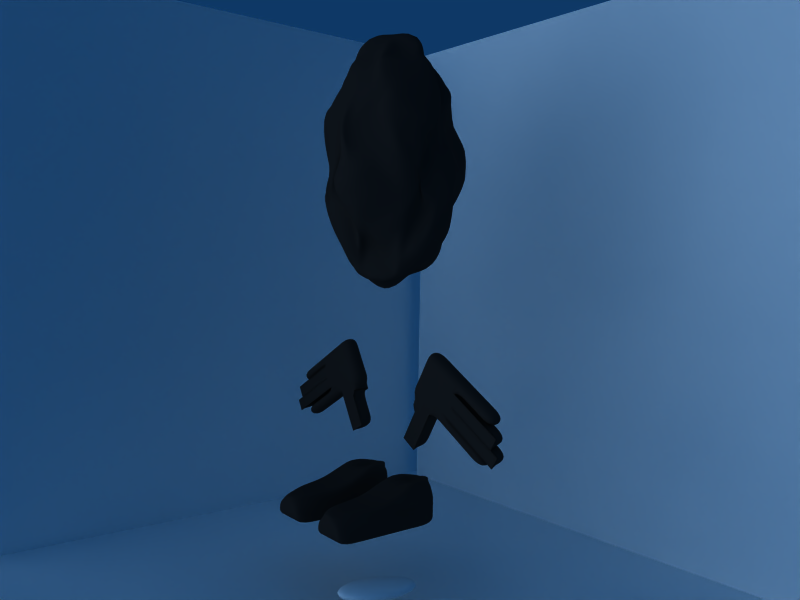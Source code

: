 # Source: mydude_anim.blend  (saved by Blender 2.41.0; exported with 4.5.12 LTS)
import bpy
from mathutils import Matrix  # noqa: F401  (used for matrix-valued properties, if any)

bpy.ops.wm.read_factory_settings(use_empty=True)
scene = bpy.context.scene
scene.name = 'Scene'

# ---- collections
col_collection_1 = bpy.data.collections.new('Collection 1'); scene.collection.children.link(col_collection_1)

# ---- materials (node trees are filled in below, after node groups)
mat_material_007 = bpy.data.materials.new('Material.007')
mat_material_007.alpha_threshold = 0.0
mat_material_007.preview_render_type = 'FLAT'
mat_material_007.diffuse_color = (1.0, 1.0, 1.0, 1.0)
mat_material_007.roughness = 0.5
mat_material_007.line_color = (0.0, 0.0, 0.0, 1.0)
mat_material_002 = bpy.data.materials.new('Material.002')
mat_material_002.alpha_threshold = 0.0
mat_material_002.preview_render_type = 'FLAT'
mat_material_002.diffuse_color = (0.0, 0.0, 0.0, 1.0)
mat_material_002.roughness = 0.5
mat_material_002.specular_intensity = 0.1451
mat_material_002.line_color = (0.0, 0.0, 0.0, 1.0)
mat_material_003 = bpy.data.materials.new('Material.003')
mat_material_003.alpha_threshold = 0.0
mat_material_003.preview_render_type = 'FLAT'
mat_material_003.diffuse_color = (0.0, 0.0, 0.0, 1.0)
mat_material_003.roughness = 0.5
mat_material_003.line_color = (0.0, 0.0, 0.0, 1.0)
mat_material_004 = bpy.data.materials.new('Material.004')
mat_material_004.alpha_threshold = 0.0
mat_material_004.preview_render_type = 'FLAT'
mat_material_004.diffuse_color = (1.0, 1.0, 1.0, 1.0)
mat_material_004.roughness = 0.5
mat_material_004.line_color = (0.0, 0.0, 0.0, 1.0)
mat_material_005 = bpy.data.materials.new('Material.005')
mat_material_005.alpha_threshold = 0.0
mat_material_005.preview_render_type = 'FLAT'
mat_material_005.diffuse_color = (0.4409, 0.0, 1.0, 1.0)
mat_material_005.roughness = 0.5
mat_material_005.line_color = (0.0, 0.0, 0.0, 1.0)
mat_material_006 = bpy.data.materials.new('Material.006')
mat_material_006.alpha_threshold = 0.0
mat_material_006.preview_render_type = 'FLAT'
mat_material_006.diffuse_color = (0.28, 0.28, 0.28, 1.0)
mat_material_006.roughness = 0.5
mat_material_006.line_color = (0.0, 0.0, 0.0, 1.0)
mat_material = bpy.data.materials.new('Material')
mat_material.alpha_threshold = 0.0
mat_material.preview_render_type = 'FLAT'
mat_material.diffuse_color = (0.14, 0.14, 0.14, 1.0)
mat_material.roughness = 0.5
mat_material.line_color = (0.0, 0.0, 0.0, 1.0)

# ---- material node trees

# ---- world
world_world = bpy.data.worlds.new('World'); scene.world = world_world
world_world.color = (0.05656, 0.2208, 0.4)
world_world.use_sun_shadow = False
world_world.sun_shadow_jitter_overblur = 0.0
world_world.cycles.sampling_method = 'MANUAL'
world_world.cycles.sample_map_resolution = 256

# ---- cameras
cam_camera = bpy.data.cameras.new('Camera')
cam_camera.passepartout_alpha = 0.2
cam_camera.clip_end = 100.0
cam_camera.lens = 35.0
cam_camera.ortho_scale = 7.314
cam_camera.show_passepartout = False
cam_camera.show_safe_areas = True
cam_camera.dof.focus_distance = 0.0
cam_camera.dof.aperture_fstop = 128.0

# ---- lights
light_lamp = bpy.data.lights.new('Lamp', 'SPOT')
light_lamp.transmission_factor = 0.0
light_lamp.energy = 100.0
light_lamp.shadow_buffer_clip_start = 0.5
light_lamp.shadow_soft_size = 1.0
light_lamp.shadow_maximum_resolution = 0.006
light_lamp.use_absolute_resolution = True
light_lamp.cycles.use_multiple_importance_sampling = False
light_spot = bpy.data.lights.new('Spot', 'SUN')
light_spot.transmission_factor = 0.0
light_spot.cutoff_distance = 30.0
light_spot.angle = 1.571
light_spot.energy = 1.0
light_spot.shadow_buffer_clip_start = 1.001
light_spot.shadow_soft_size = 1.0
light_spot.shadow_cascade_max_distance = 1000.0
light_spot.cycles.use_multiple_importance_sampling = False

# ---- meshes
me_plane = bpy.data.meshes.new('Plane')
me_plane.from_pydata([(3.731, 11.87, -5.924), (3.731, -2.481, -5.924), (-10.62, -2.481, -5.924), (-10.62, 11.87, -5.924), (3.856, -2.351, -7.467), (3.856, -2.351, 7.561), (-11.17, -2.351, 7.561), (-11.17, -2.351, -7.467), (-10.99, 11.98, -7.998), (-10.99, -3.953, -7.998), (-10.99, -3.953, 7.932), (-10.99, 11.98, 7.932)], [], [(0, 3, 2, 1), (6, 5, 4, 7), (10, 9, 8, 11)])
me_plane.materials.append(mat_material_007)
me_plane.use_remesh_preserve_volume = False
me_plane.use_remesh_preserve_attributes = False
me_plane.use_mirror_vertex_groups = False
me_plane.update()
me_cube = bpy.data.meshes.new('Cube')
me_cube.from_pydata([(-0.06605, 7.473, 1.47), (-0.06605, 7.472, 1.429), (-0.2858, 7.368, 1.431), (-0.2858, 7.368, 1.472), (-0.2858, 7.727, 1.486), (-0.5056, 7.473, 1.47), (-0.5056, 7.472, 1.429), (-0.5966, 7.726, 1.424), (-0.5966, 7.726, 1.465), (-0.5056, 7.98, 1.46), (-0.5056, 7.979, 1.418), (-0.2858, 8.084, 1.416), (-0.2858, 8.084, 1.458), (-0.06605, 7.98, 1.46), (-0.06605, 7.979, 1.418), (-0.2858, 7.725, 1.403), (0.02498, 7.726, 1.424), (0.02498, 7.726, 1.465), (0.04408, 7.312, 1.412), (0.04408, 7.295, 1.242), (-0.3247, 7.023, 1.27), (-0.3247, 7.041, 1.44), (-0.3247, 7.977, 1.43), (-0.6935, 7.312, 1.412), (-0.6935, 7.295, 1.242), (-0.8462, 7.951, 1.175), (-0.8462, 7.969, 1.345), (-0.6935, 8.625, 1.278), (-0.6935, 8.607, 1.108), (-0.3247, 8.879, 1.08), (-0.3247, 8.897, 1.25), (0.04408, 8.625, 1.278), (0.04408, 8.607, 1.108), (-0.3247, 7.943, 1.09), (0.1968, 7.951, 1.175), (0.1968, 7.969, 1.345), (0.6798, 7.873, 1.321), (0.6798, 7.873, 1.15), (1.18, 8.022, 1.065), (0.6379, 8.549, 1.15), (0.6379, 8.549, 1.321), (0.9134, 8.916, 1.321), (0.9134, 8.916, 1.15), (1.345, 8.759, 1.15), (1.345, 8.759, 1.321), (1.679, 8.171, 1.321), (1.679, 8.171, 1.15), (1.721, 7.495, 1.15), (1.721, 7.495, 1.321), (1.18, 8.022, 1.406), (1.446, 7.128, 1.321), (1.446, 7.128, 1.15), (1.014, 7.284, 1.15), (1.015, 7.284, 1.321), (0.9168, 7.679, 1.415), (0.9158, 7.682, 1.374), (1.213, 7.773, 1.354), (0.931, 7.95, 1.395), (0.932, 7.947, 1.436), (1.113, 8.11, 1.444), (1.112, 8.113, 1.403), (1.352, 8.076, 1.395), (1.353, 8.073, 1.436), (1.513, 7.857, 1.415), (1.512, 7.86, 1.374), (1.496, 7.592, 1.354), (1.497, 7.589, 1.395), (1.215, 7.766, 1.436), (1.317, 7.426, 1.387), (1.316, 7.429, 1.345), (1.075, 7.467, 1.354), (1.076, 7.463, 1.395)], [], [(15, 16, 1), (17, 0, 1, 16), (0, 17, 4), (3, 0, 4), (0, 3, 2, 1), (15, 1, 2), (15, 2, 6), (6, 2, 3, 5), (5, 3, 4), (8, 5, 4), (7, 6, 5, 8), (15, 6, 7), (15, 7, 10), (10, 7, 8, 9), (9, 8, 4), (12, 9, 4), (11, 10, 9, 12), (15, 10, 11), (15, 11, 14), (14, 11, 12, 13), (13, 12, 4), (17, 13, 4), (16, 14, 13, 17), (15, 14, 16), (33, 34, 19), (19, 34, 35, 18), (18, 35, 22), (21, 18, 22), (20, 19, 18, 21), (33, 19, 20), (33, 20, 24), (24, 20, 21, 23), (23, 21, 22), (26, 23, 22), (25, 24, 23, 26), (33, 24, 25), (33, 25, 28), (28, 25, 26, 27), (27, 26, 22), (30, 27, 22), (29, 28, 27, 30), (33, 28, 29), (33, 29, 32), (32, 29, 30, 31), (31, 30, 22), (35, 31, 22), (34, 32, 31, 35), (33, 32, 34), (38, 39, 37), (37, 39, 40, 36), (36, 40, 49), (40, 41, 49), (39, 42, 41, 40), (38, 42, 39), (38, 43, 42), (42, 43, 44, 41), (41, 44, 49), (44, 45, 49), (43, 46, 45, 44), (38, 46, 43), (38, 47, 46), (46, 47, 48, 45), (45, 48, 49), (48, 50, 49), (47, 51, 50, 48), (38, 51, 47), (38, 52, 51), (51, 52, 53, 50), (50, 53, 49), (53, 36, 49), (52, 37, 36, 53), (38, 37, 52), (56, 57, 55), (55, 57, 58, 54), (54, 58, 67), (58, 59, 67), (57, 60, 59, 58), (56, 60, 57), (56, 61, 60), (60, 61, 62, 59), (59, 62, 67), (62, 63, 67), (61, 64, 63, 62), (56, 64, 61), (56, 65, 64), (64, 65, 66, 63), (63, 66, 67), (66, 68, 67), (65, 69, 68, 66), (56, 69, 65), (56, 70, 69), (69, 70, 71, 68), (68, 71, 67), (71, 54, 67), (70, 55, 54, 71), (56, 55, 70)])
me_cube.polygons.foreach_set('use_smooth', [True] * 96)
me_cube.polygons.foreach_set('material_index', [1, 1, 1, 1, 1, 1, 1, 1, 1, 1, 1, 1, 1, 1, 1, 1, 1, 1, 1, 1, 1, 1, 1, 1, 2, 2, 2, 2, 2, 2, 2, 2, 2, 2, 2, 2, 2, 2, 2, 2, 2, 2, 2, 2, 2, 2, 2, 2, 2, 2, 2, 2, 2, 2, 2, 2, 2, 2, 2, 2, 2, 2, 2, 2, 2, 2, 2, 2, 2, 2, 2, 2, 1, 1, 1, 1, 1, 1, 1, 1, 1, 1, 1, 1, 1, 1, 1, 1, 1, 1, 1, 1, 1, 1, 1, 1])
me_cube.materials.append(mat_material_002)
me_cube.materials.append(mat_material_003)
me_cube.materials.append(mat_material_004)
me_cube.materials.append(mat_material_005)
me_cube.materials.append(mat_material_006)
me_cube.use_remesh_preserve_volume = False
me_cube.use_remesh_preserve_attributes = False
me_cube.use_mirror_vertex_groups = False
me_cube.update()
me_cube_002 = bpy.data.meshes.new('Cube.002')
me_cube_002.from_pydata([(-0.1948, 0.5, -0.2985), (0.06754, -0.5, -0.2985), (-0.9325, -0.5, -0.2985), (-0.1841, 0.09737, 2.201), (0.06754, -0.5, 2.201), (-0.9325, -0.5, 2.201), (-0.4345, 0.09737, 2.201), (-0.4325, -0.5, -0.5041), (0.06754, -3.116e-10, -0.2985), (-0.4325, 0.5, -0.5041), (-0.9325, 1.04e-07, -0.2985), (-0.4325, -0.5, 2.201), (0.06754, -0.5, 0.9515), (0.06754, 0.1592, 0.9515), (-0.9325, -0.5, 0.9515), (-0.9325, 0.1592, 0.9515), (-0.4325, 5.991e-08, -0.5041), (-0.4325, -2.685e-07, 2.201), (0.06754, -2.313e-07, 0.9515), (-0.4325, -0.5, 0.9515), (-0.9325, 1.459e-08, 0.9515), (-0.4325, 0.1592, 0.9515), (-0.1825, -0.5, -0.2985), (-0.6825, -0.5, -0.2985), (0.06754, 0.25, -0.2985), (0.06754, -0.25, -0.2985), (-0.6825, 0.5, -0.2985), (-0.9325, -0.25, -0.2985), (-0.9325, 0.25, -0.2985), (0.06754, -0.25, 2.201), (-0.1825, -0.5, 2.201), (-0.6825, -0.5, 2.201), (-0.9325, -0.25, 2.201), (0.06754, -0.5, 0.3265), (0.06754, -0.5, 1.576), (0.06754, 0.5, 0.3265), (-0.06047, 0.1349, 1.576), (-0.9325, -0.5, 0.3265), (-0.9325, -0.5, 1.576), (-0.9325, 0.5, 0.3265), (-0.8237, 0.1349, 1.576), (-0.4325, 0.25, -0.5041), (-0.6825, 7.419e-08, -0.2985), (-0.4325, -0.25, -0.5041), (-0.1825, 2.204e-08, -0.2985), (-0.6825, -1.717e-07, 2.201), (-0.1825, -3.654e-07, 2.201), (-0.4325, -0.25, 2.201), (0.06754, -3.468e-07, 1.576), (0.06754, -1.158e-07, 0.3265), (0.06754, -0.25, 0.9515), (-0.4325, -0.5, 1.576), (-0.1825, -0.5, 0.9515), (-0.4325, -0.5, 0.3265), (-0.6825, -0.5, 0.9515), (-0.9325, -3.011e-08, 1.576), (-0.9325, -0.25, 0.9515), (-0.9325, 5.929e-08, 0.3265), (-0.4325, 0.1349, 1.576), (-0.6825, 0.1592, 0.9515), (-0.4325, 0.5, 0.3265), (-0.1825, 0.1592, 0.9515), (-0.6825, 0.25, -0.2985), (-0.6825, -0.25, -0.2985), (-0.1825, 0.25, -0.2985), (-0.1825, -0.25, -0.2985), (-0.6825, -0.25, 2.201), (-0.1825, -0.25, 2.201), (0.06754, 0.25, 0.3265), (0.06754, -0.25, 1.576), (0.06754, -0.25, 0.3265), (-0.1825, -0.5, 1.576), (-0.1825, -0.5, 0.3265), (-0.6825, -0.5, 1.576), (-0.6825, -0.5, 0.3265), (-0.9325, -0.25, 1.576), (-0.9325, -0.25, 0.3265), (-0.9325, 0.25, 0.3265), (-0.6825, 0.1349, 1.576), (-0.6825, 0.5, 0.3265), (-0.1825, 0.1349, 1.576), (-0.1825, 0.5, 0.3265), (-0.9325, -0.125, -0.2985), (-0.9325, 8.164e-08, 0.014), (-0.9325, -0.25, 0.014), (-0.7957, -0.125, 0.3265), (-0.9325, -0.125, 0.014), (-0.5575, 0.5, -0.4013), (-0.4325, 0.3664, -0.08878), (-0.6825, 0.5, 0.014), (-0.5575, 0.5, 0.3265), (-0.3075, 0.5, 0.3265), (-0.1886, 0.5, 0.014), (-0.3136, 0.5, -0.4013), (-0.5575, 0.2629, -0.03739), (-0.3105, 0.2764, -0.03739), (2.3, 1.865, 0.202), (1.88, 3.431, 0.202), (2.873, 2.858, 0.202), (1.307, 2.438, 0.202), (1.803, 2.152, 0.202), (1.593, 2.935, 0.202), (2.377, 3.145, 0.202), (2.586, 2.362, 0.202), (2.09, 2.648, 0.202), (1.451, 2.18, 0.202), (1.977, 2.051, 0.202), (1.45, 2.687, 0.202), (1.737, 3.183, 0.202), (2.203, 3.245, 0.202), (2.551, 3.044, 0.202), (2.443, 2.113, 0.202), (2.73, 2.61, 0.202), (2.233, 2.897, 0.202), (2.264, 2.548, 0.202), (1.947, 2.4, 0.202), (1.916, 2.749, 0.202), (2.407, 2.796, 0.202), (2.121, 2.3, 0.202), (2.059, 2.997, 0.202), (1.773, 2.501, 0.202), (3.033, 2.435, 0.202), (3.176, 2.683, 0.202), (3.537, 2.475, 0.202), (3.394, 2.226, 0.202), (3.736, 2.029, 0.202), (3.879, 2.277, 0.202), (3.026, 2.108, 0.202), (3.169, 2.356, 0.202), (3.436, 1.871, 0.202), (3.58, 2.119, 0.202), (3.951, 1.905, 0.202), (3.808, 1.657, 0.202), (3.173, 2.023, 0.202), (3.029, 1.775, 0.202), (3.612, 1.769, 0.202), (3.469, 1.521, 0.202), (3.85, 1.301, 0.202), (3.993, 1.549, 0.202), (2.873, 1.865, 0.202), (2.73, 1.617, 0.202), (3.12, 1.391, 0.202), (3.264, 1.64, 0.202), (3.645, 1.42, 0.202), (3.501, 1.171, 0.202), (1.674, 1.927, 0.202), (1.5, 2.028, 0.202), (1.848, 1.827, 0.202), (1.482, 1.595, 0.202), (1.308, 1.695, 0.202), (1.656, 1.494, 0.202), (1.307, 1.292, 0.202), (1.133, 1.393, 0.202), (1.481, 1.192, 0.202), (1.481, 1.192, -0.1993), (1.133, 1.393, -0.1993), (1.307, 1.292, -0.1993), (1.656, 1.494, -0.1993), (1.308, 1.695, -0.1993), (1.482, 1.595, -0.1993), (1.848, 1.827, -0.1993), (1.5, 2.028, -0.1993), (1.674, 1.927, -0.1993), (3.501, 1.171, -0.1993), (3.645, 1.42, -0.1993), (3.264, 1.64, -0.1993), (3.12, 1.391, -0.1993), (2.73, 1.617, -0.1993), (2.873, 1.865, -0.1993), (3.993, 1.549, -0.1993), (3.85, 1.301, -0.1993), (3.469, 1.521, -0.1993), (3.612, 1.769, -0.1993), (3.029, 1.775, -0.1993), (3.173, 2.023, -0.1993), (3.808, 1.657, -0.1993), (3.951, 1.905, -0.1993), (3.58, 2.119, -0.1993), (3.436, 1.871, -0.1993), (3.169, 2.356, -0.1993), (3.026, 2.108, -0.1993), (3.879, 2.277, -0.1993), (3.736, 2.029, -0.1993), (3.394, 2.226, -0.1993), (3.537, 2.475, -0.1993), (3.176, 2.683, -0.1993), (3.033, 2.435, -0.1993), (1.773, 2.501, -0.1993), (2.059, 2.997, -0.1993), (2.121, 2.3, -0.1993), (2.407, 2.796, -0.1993), (1.916, 2.749, -0.1993), (1.947, 2.4, -0.1993), (2.264, 2.548, -0.1993), (2.233, 2.897, -0.1993), (2.73, 2.61, -0.1993), (2.443, 2.113, -0.1993), (2.551, 3.044, -0.1993), (2.203, 3.245, -0.1993), (1.737, 3.183, -0.1993), (1.45, 2.687, -0.1993), (1.977, 2.051, -0.1993), (1.451, 2.18, -0.1993), (2.09, 2.648, -0.1993), (2.586, 2.362, -0.1993), (2.377, 3.145, -0.1993), (1.593, 2.935, -0.1993), (1.803, 2.152, -0.1993), (1.307, 2.438, -0.1993), (2.873, 2.858, -0.1993), (1.88, 3.431, -0.1993), (2.3, 1.865, -0.1993), (0.3017, 7.44, -1.391), (1.584, 5.898, -0.6219), (-0.1881, 4.944, -0.6219), (-1.283, 7.44, -0.6219), (-0.1881, 9.936, -0.6219), (1.584, 8.983, -0.6219), (0.7914, 4.944, 0.6219), (-0.9805, 5.898, 0.6219), (-0.9805, 8.983, 0.6219), (0.7914, 9.936, 0.6219), (1.887, 7.44, 0.6219), (0.3017, 7.44, 1.391), (1.055, 6.534, -1.183), (0.01381, 5.973, -1.183), (0.7675, 5.067, -0.7311), (1.055, 8.347, -1.183), (1.809, 7.44, -0.7311), (-0.6299, 7.44, -1.183), (-0.9178, 5.973, -0.7311), (0.01381, 8.907, -1.183), (-0.9178, 8.908, -0.7311), (0.7675, 9.814, -0.7311), (1.987, 8.347, 3.976e-07), (1.987, 6.534, 2.901e-07), (1.343, 5.067, 2.031e-07), (0.3017, 4.506, 1.699e-07), (-0.7399, 5.067, 2.031e-07), (-1.384, 6.534, 2.901e-07), (-1.384, 8.347, 3.976e-07), (-0.7399, 9.814, 4.846e-07), (0.3017, 10.37, 5.178e-07), (1.343, 9.814, 4.846e-07), (1.521, 5.973, 0.7311), (-0.1641, 5.067, 0.7311), (-1.206, 7.44, 0.7311), (-0.1641, 9.814, 0.7311), (1.521, 8.908, 1.001), (1.233, 7.44, 1.183), (0.5895, 5.973, 1.183), (-0.452, 6.534, 1.183), (-0.452, 8.347, 1.183), (0.5895, 8.907, 1.183), (1.296, 6.294, -0.7386), (0.8359, 7.242, -1.231), (0.1138, 5.677, -0.6942), (0.3061, 6.93, -0.8734), (0.07132, 4.961, -0.7306), (1.29, 5.318, -0.3957), (1.01, 7.941, -1.535), (1.46, 8.796, -0.8093), (1.772, 6.348, -0.4134), (1.595, 8.136, -0.2946), (-0.1483, 7.263, -1.174), (-0.9773, 7.467, -0.9923), (-0.6404, 5.231, -0.4833), (-1.12, 7.12, -0.9387), (-0.06847, 8.088, -0.9007), (-0.1435, 9.239, -0.6946), (-0.7943, 9.781, -0.6719), (-1.299, 7.833, -0.4724), (0.4033, 9.984, -0.5123), (1.393, 9.159, -0.657), (1.676, 8.415, -0.1461), (2.015, 7.979, 0.3349), (1.819, 5.986, -0.5228), (1.808, 6.678, 0.5428), (1.483, 5.246, -0.1196), (1.019, 4.784, 0.446), (0.1009, 4.801, -0.1868), (0.4823, 4.787, 0.5401), (-0.3356, 5.196, -0.3212), (-0.8055, 5.214, 0.03431), (-1.044, 6.854, -0.1315), (-0.9894, 6.487, 0.4465), (-1.121, 7.641, -0.4318), (-1.169, 8.425, 0.2799), (-0.3082, 9.843, -0.07259), (-1.063, 9.55, 0.5732), (-0.1125, 9.913, -0.1424), (0.527, 10.22, 0.2203), (1.254, 9.261, -0.1124), (1.008, 9.657, 0.2348), (1.872, 7.052, 0.3145), (0.9099, 5.269, 0.4376), (-0.4066, 5.445, 0.8399), (0.1445, 4.876, 0.7493), (-1.428, 8.601, 0.8832), (-1.294, 7.064, 0.9281), (-0.6217, 9.189, 0.5902), (0.3802, 9.776, 0.5619), (1.505, 8.549, 1.147), (0.9084, 9.613, 0.9133), (0.9052, 7.217, 1.513), (1.8, 7.202, 0.9663), (0.01631, 6.836, 1.637), (0.3734, 5.795, 0.5643), (0.1368, 7.155, 1.329), (-0.7734, 6.429, 1.139), (0.2479, 8.094, 1.143), (-0.6849, 8.671, 1.179), (0.4966, 8.201, 1.692), (0.7591, 9.358, 0.8361), (0.9827, 5.964, -1.141), (0.5622, 6.086, -0.91), (0.643, 5.247, -1.224), (1.79, 6.953, -0.9409), (1.28, 7.567, -1.61), (1.234, 8.023, -0.6718), (-0.6397, 5.992, -1.11), (-0.01434, 6.557, -1.044), (-0.5115, 6.463, -0.8302), (-1.133, 7.73, -1.168), (-0.4719, 8.238, -0.737), (-0.6061, 8.995, -1.177), (0.5746, 9.441, -0.6261), (0.3268, 8.428, -1.359), (0.5929, 9.346, -1.242), (2.157, 6.853, -0.3161), (1.674, 7.631, -0.1894), (1.616, 7.932, 0.3003), (0.6214, 4.995, -0.33), (0.8027, 5.13, -0.2567), (0.7708, 5.05, -0.1611), (-1.162, 6.293, -0.6286), (-0.8001, 5.435, -0.3702), (-1.335, 6.25, 0.04306), (-0.6634, 9.3, -0.5617), (-1.374, 8.552, -0.2795), (-0.6658, 9.049, 0.1507), (0.8336, 9.568, -0.475), (0.5549, 9.831, -0.3779), (1.079, 10.37, -0.1859), (1.579, 6.398, 0.09117), (1.881, 5.539, 0.3533), (1.342, 5.297, 0.6297), (-0.2243, 4.952, 0.3848), (-0.09715, 4.666, 0.1388), (-0.6274, 5.167, 0.3582), (-0.9937, 6.72, 0.2895), (-1.717, 6.976, -0.4724), (-1.562, 8.034, 0.349), (-0.3697, 9.761, 0.5866), (-0.09796, 10.18, -0.1143), (-0.0828, 10.36, 0.556), (1.413, 9.56, 0.3507), (1.794, 9.288, -0.2259), (1.88, 8.478, 0.6237), (0.8497, 5.991, 1.18), (1.708, 6.559, 0.5814), (1.004, 6.749, 1.585), (0.05572, 6.046, 1.273), (0.1392, 5.264, 0.7656), (0.3927, 6.426, 1.007), (-0.8616, 7.61, 0.9029), (-0.9253, 6.778, 0.6682), (0.02693, 6.98, 1.598), (-0.07651, 9.666, 0.9142), (-0.1691, 9.317, 0.984), (-0.05531, 8.692, 1.073), (1.013, 8.35, 1.114), (1.218, 9.017, 1.091), (0.5192, 8.014, 1.416), (-1.62, 1.865, -0.1993), (-1.2, 3.431, -0.1993), (-2.193, 2.858, -0.1993), (-0.6269, 2.438, -0.1993), (-1.123, 2.152, -0.1993), (-0.9135, 2.935, -0.1993), (-1.697, 3.145, -0.1993), (-1.907, 2.362, -0.1993), (-1.41, 2.648, -0.1993), (-0.7708, 2.18, -0.1993), (-1.297, 2.051, -0.1993), (-0.7702, 2.687, -0.1993), (-1.057, 3.183, -0.1993), (-1.523, 3.245, -0.1993), (-1.871, 3.044, -0.1993), (-1.763, 2.113, -0.1993), (-2.05, 2.61, -0.1993), (-1.553, 2.897, -0.1993), (-1.584, 2.548, -0.1993), (-1.267, 2.4, -0.1993), (-1.236, 2.749, -0.1993), (-1.727, 2.796, -0.1993), (-1.441, 2.3, -0.1993), (-1.379, 2.997, -0.1993), (-1.093, 2.501, -0.1993), (-2.353, 2.435, -0.1993), (-2.496, 2.683, -0.1993), (-2.857, 2.475, -0.1993), (-2.714, 2.226, -0.1993), (-3.056, 2.029, -0.1993), (-3.199, 2.277, -0.1993), (-2.346, 2.108, -0.1993), (-2.489, 2.356, -0.1993), (-2.756, 1.871, -0.1993), (-2.9, 2.119, -0.1993), (-3.271, 1.905, -0.1993), (-3.128, 1.657, -0.1993), (-2.493, 2.023, -0.1993), (-2.349, 1.775, -0.1993), (-2.932, 1.769, -0.1993), (-2.789, 1.521, -0.1993), (-3.17, 1.301, -0.1993), (-3.313, 1.549, -0.1993), (-2.193, 1.865, -0.1993), (-2.05, 1.617, -0.1993), (-2.44, 1.391, -0.1993), (-2.584, 1.64, -0.1993), (-2.965, 1.42, -0.1993), (-2.821, 1.171, -0.1993), (-0.9937, 1.927, -0.1993), (-0.8196, 2.028, -0.1993), (-1.168, 1.827, -0.1993), (-0.8019, 1.595, -0.1993), (-0.6278, 1.695, -0.1993), (-0.976, 1.494, -0.1993), (-0.6271, 1.292, -0.1993), (-0.453, 1.393, -0.1993), (-0.8011, 1.192, -0.1993), (-0.8011, 1.192, 0.202), (-0.453, 1.393, 0.202), (-0.6271, 1.292, 0.202), (-0.976, 1.494, 0.202), (-0.6278, 1.695, 0.202), (-0.8019, 1.595, 0.202), (-1.168, 1.827, 0.202), (-0.8196, 2.028, 0.202), (-0.9937, 1.927, 0.202), (-2.821, 1.171, 0.202), (-2.965, 1.42, 0.202), (-2.584, 1.64, 0.202), (-2.44, 1.391, 0.202), (-2.05, 1.617, 0.202), (-2.193, 1.865, 0.202), (-3.313, 1.549, 0.202), (-3.17, 1.301, 0.202), (-2.789, 1.521, 0.202), (-2.932, 1.769, 0.202), (-2.349, 1.775, 0.202), (-2.493, 2.023, 0.202), (-3.128, 1.657, 0.202), (-3.271, 1.905, 0.202), (-2.9, 2.119, 0.202), (-2.756, 1.871, 0.202), (-2.489, 2.356, 0.202), (-2.346, 2.108, 0.202), (-3.199, 2.277, 0.202), (-3.056, 2.029, 0.202), (-2.714, 2.226, 0.202), (-2.857, 2.475, 0.202), (-2.496, 2.683, 0.202), (-2.353, 2.435, 0.202), (-1.093, 2.501, 0.202), (-1.379, 2.997, 0.202), (-1.441, 2.3, 0.202), (-1.727, 2.796, 0.202), (-1.236, 2.749, 0.202), (-1.267, 2.4, 0.202), (-1.584, 2.548, 0.202), (-1.553, 2.897, 0.202), (-2.05, 2.61, 0.202), (-1.763, 2.113, 0.202), (-1.871, 3.044, 0.202), (-1.523, 3.245, 0.202), (-1.057, 3.183, 0.202), (-0.7702, 2.687, 0.202), (-1.297, 2.051, 0.202), (-0.7708, 2.18, 0.202), (-1.41, 2.648, 0.202), (-1.907, 2.362, 0.202), (-1.697, 3.145, 0.202), (-0.9135, 2.935, 0.202), (-1.123, 2.152, 0.202), (-0.6269, 2.438, 0.202), (-2.193, 2.858, 0.202), (-1.2, 3.431, 0.202), (-1.62, 1.865, 0.202), (1.045, 0.2764, -0.03739), (1.292, 0.2629, -0.03739), (1.048, 0.5, -0.4013), (0.9234, 0.5, 0.014), (1.042, 0.5, 0.3265), (1.292, 0.5, 0.3265), (1.417, 0.5, 0.014), (1.167, 0.3664, -0.08878), (1.292, 0.5, -0.4013), (1.667, -0.125, 0.014), (1.53, -0.125, 0.3265), (1.667, -0.25, 0.014), (1.667, 8.196e-08, 0.014), (1.667, -0.125, -0.2985), (0.9172, 0.5, 0.3265), (0.9172, 0.1349, 1.576), (1.417, 0.5, 0.3265), (1.417, 0.1349, 1.576), (1.667, 0.25, 0.3265), (1.667, -0.25, 0.3265), (1.667, -0.25, 1.576), (1.417, -0.5, 0.3265), (1.417, -0.5, 1.576), (0.9172, -0.5, 0.3265), (0.9172, -0.5, 1.576), (0.6672, -0.25, 0.3265), (0.6672, -0.25, 1.576), (0.6672, 0.25, 0.3265), (0.9172, -0.25, 2.201), (1.417, -0.25, 2.201), (0.9172, -0.25, -0.2985), (0.9172, 0.25, -0.2985), (1.417, -0.25, -0.2985), (1.417, 0.25, -0.2985), (0.9172, 0.1592, 0.9515), (1.167, 0.5, 0.3265), (1.417, 0.1592, 0.9515), (1.167, 0.1349, 1.576), (1.667, 5.96e-08, 0.3265), (1.667, -0.25, 0.9515), (1.667, -2.98e-08, 1.576), (1.417, -0.5, 0.9515), (1.167, -0.5, 0.3265), (0.9172, -0.5, 0.9515), (1.167, -0.5, 1.576), (0.6672, -0.25, 0.9515), (0.6672, -1.155e-07, 0.3265), (0.6672, -3.465e-07, 1.576), (1.167, -0.25, 2.201), (0.9172, -3.651e-07, 2.201), (1.417, -1.714e-07, 2.201), (0.9172, 2.235e-08, -0.2985), (1.167, -0.25, -0.5041), (1.417, 7.451e-08, -0.2985), (1.167, 0.25, -0.5041), (1.559, 0.1349, 1.576), (1.667, 0.5, 0.3265), (1.667, -0.5, 1.576), (1.667, -0.5, 0.3265), (0.7952, 0.1349, 1.576), (0.6672, 0.5, 0.3265), (0.6672, -0.5, 1.576), (0.6672, -0.5, 0.3265), (1.667, -0.25, 2.201), (1.417, -0.5, 2.201), (0.9172, -0.5, 2.201), (0.6672, -0.25, 2.201), (1.667, 0.25, -0.2985), (1.667, -0.25, -0.2985), (1.417, 0.5, -0.2985), (0.6672, -0.25, -0.2985), (0.6672, 0.25, -0.2985), (1.417, -0.5, -0.2985), (0.9172, -0.5, -0.2985), (1.167, 0.1592, 0.9515), (1.667, 1.49e-08, 0.9515), (1.167, -0.5, 0.9515), (0.6672, -2.31e-07, 0.9515), (1.167, -2.682e-07, 2.201), (1.167, 5.96e-08, -0.5041), (1.667, 0.1592, 0.9515), (1.667, -0.5, 0.9515), (0.6672, 0.1592, 0.9515), (0.6672, -0.5, 0.9515), (1.167, -0.5, 2.201), (1.667, 1.043e-07, -0.2985), (1.167, 0.5, -0.5041), (0.6672, 0.0, -0.2985), (1.167, -0.5, -0.5041), (1.169, 0.09737, 2.201), (1.667, -0.5, 2.201), (0.6672, -0.5, 2.201), (0.9188, 0.09737, 2.201), (1.667, -0.5, -0.2985), (0.6672, -0.5, -0.2985), (0.9296, 0.5, -0.2985)], [], [(28, 26, 62), (10, 28, 62, 42), (42, 62, 41, 16), (2, 27, 63, 23), (63, 42, 16, 43), (23, 63, 43, 7), (16, 41, 64, 44), (64, 0, 24), (44, 64, 24, 8), (43, 16, 44, 65), (7, 43, 65, 22), (65, 44, 8, 25), (22, 65, 25, 1), (6, 45, 17), (3, 6, 17, 46), (45, 32, 66), (17, 45, 66, 47), (66, 32, 5, 31), (47, 66, 31, 11), (46, 17, 47, 67), (46, 67, 29), (67, 47, 11, 30), (29, 67, 30, 4), (36, 3, 46, 48), (13, 36, 48, 18), (35, 13, 18, 68), (0, 35, 68, 24), (68, 18, 49), (24, 68, 49, 8), (48, 46, 29, 69), (18, 48, 69, 50), (69, 29, 4, 34), (50, 69, 34, 12), (49, 18, 50, 70), (8, 49, 70, 25), (70, 50, 12, 33), (25, 70, 33, 1), (34, 4, 30, 71), (12, 34, 71, 52), (71, 30, 11, 51), (52, 71, 51, 19), (33, 12, 52, 72), (1, 33, 72, 22), (72, 52, 19, 53), (22, 72, 53, 7), (51, 11, 31, 73), (19, 51, 73, 54), (73, 31, 5, 38), (54, 73, 38, 14), (53, 19, 54, 74), (7, 53, 74, 23), (74, 54, 14, 37), (23, 74, 37, 2), (38, 5, 32, 75), (14, 38, 75, 56), (75, 32, 45, 55), (56, 75, 55, 20), (37, 14, 56, 76), (55, 45, 6, 40), (20, 55, 40, 15), (57, 20, 77), (77, 20, 15, 39), (28, 77, 39, 26), (40, 6, 78), (15, 40, 78, 59), (78, 6, 58), (59, 78, 58, 21), (39, 15, 59, 79), (58, 6, 3, 80), (21, 58, 80, 61), (80, 3, 36), (61, 80, 36, 13), (81, 61, 13, 35), (82, 42, 63), (27, 82, 63), (82, 10, 42), (84, 2, 37), (76, 84, 37), (84, 27, 2), (85, 56, 20), (57, 85, 20), (85, 76, 56), (84, 76, 85, 86), (27, 84, 86, 82), (86, 85, 57, 83), (82, 86, 83, 10), (83, 77, 28), (10, 83, 28), (83, 57, 77), (87, 41, 62), (26, 87, 62), (87, 9, 41), (93, 64, 41), (9, 93, 41), (93, 0, 64), (79, 89, 39), (89, 26, 39), (90, 59, 21), (60, 90, 21), (90, 79, 59), (89, 79, 90, 94), (26, 89, 94, 87), (94, 90, 60, 88), (87, 94, 88, 9), (91, 21, 61), (81, 91, 61), (91, 60, 21), (88, 60, 91, 95), (9, 88, 95, 93), (95, 91, 81, 92), (92, 0, 93, 95), (0, 92, 35), (92, 81, 35), (112, 98, 110, 117), (103, 112, 117, 114), (117, 110, 102, 113), (114, 117, 113, 104), (111, 103, 114, 118), (96, 111, 118, 106), (118, 114, 104, 115), (106, 118, 115, 100), (113, 102, 109, 119), (104, 113, 119, 116), (119, 109, 97, 108), (116, 119, 108, 101), (115, 104, 116, 120), (100, 115, 120, 105), (120, 116, 101, 107), (105, 120, 107, 99), (98, 112, 121, 122), (122, 121, 124, 123), (123, 124, 125, 126), (103, 127, 128, 112), (127, 129, 130, 128), (129, 132, 131, 130), (111, 134, 133, 103), (134, 136, 135, 133), (136, 137, 138, 135), (111, 96, 140, 139), (139, 140, 141, 142), (142, 141, 144, 143), (105, 146, 145, 100), (100, 145, 147, 106), (146, 149, 148, 145), (145, 148, 150, 147), (149, 152, 151, 148), (148, 151, 153, 150), (151, 153, 154, 156), (153, 150, 157, 154), (149, 152, 155, 158), (152, 151, 156, 155), (150, 147, 160, 157), (146, 149, 158, 161), (147, 106, 201, 160), (105, 146, 161, 202), (143, 144, 163, 164), (144, 141, 166, 163), (142, 143, 164, 165), (139, 142, 165, 168), (141, 140, 167, 166), (140, 96, 211, 167), (111, 139, 168, 196), (136, 137, 170, 171), (137, 138, 169, 170), (138, 135, 172, 169), (134, 136, 171, 173), (135, 133, 174, 172), (111, 134, 173, 196), (133, 103, 204, 174), (129, 132, 175, 178), (132, 131, 176, 175), (131, 130, 177, 176), (127, 129, 178, 180), (130, 128, 179, 177), (103, 127, 180, 204), (128, 112, 195, 179), (123, 126, 181, 184), (126, 125, 182, 181), (125, 124, 183, 182), (124, 121, 186, 183), (122, 123, 184, 185), (98, 122, 185, 209), (121, 112, 195, 186), (110, 98, 209, 197), (102, 110, 197, 205), (97, 109, 198, 210), (109, 102, 205, 198), (108, 97, 210, 199), (101, 108, 199, 206), (107, 101, 206, 200), (99, 107, 200, 208), (96, 106, 201, 211), (105, 99, 208, 202), (197, 209, 195, 190), (190, 195, 204, 193), (205, 197, 190, 194), (194, 190, 193, 203), (193, 204, 196, 189), (189, 196, 211, 201), (203, 193, 189, 192), (192, 189, 201, 207), (198, 205, 194, 188), (188, 194, 203, 191), (210, 198, 188, 199), (199, 188, 191, 206), (191, 203, 192, 187), (187, 192, 207, 202), (206, 191, 187, 200), (200, 187, 202, 208), (186, 195, 209, 185), (183, 186, 185, 184), (182, 183, 184, 181), (179, 195, 204, 180), (177, 179, 180, 178), (176, 177, 178, 175), (174, 204, 196, 173), (172, 174, 173, 171), (169, 172, 171, 170), (167, 211, 196, 168), (166, 167, 168, 165), (163, 166, 165, 164), (162, 207, 202, 161), (160, 201, 207, 162), (159, 162, 161, 158), (157, 160, 162, 159), (156, 159, 158, 155), (154, 157, 159, 156), (259, 226, 314), (314, 254, 259), (213, 259, 254), (254, 314, 224), (315, 224, 314), (314, 316, 315), (225, 315, 316), (316, 314, 226), (258, 214, 256), (256, 316, 258), (226, 258, 316), (316, 256, 225), (315, 225, 257), (257, 255, 315), (224, 315, 255), (255, 257, 212), (317, 228, 262), (262, 254, 317), (224, 317, 254), (254, 262, 213), (317, 224, 318), (318, 319, 317), (228, 317, 319), (319, 318, 227), (261, 217, 263), (263, 319, 261), (227, 261, 319), (319, 263, 228), (260, 227, 318), (318, 255, 260), (212, 260, 255), (255, 318, 224), (266, 230, 320), (320, 256, 266), (214, 266, 256), (256, 320, 225), (321, 225, 320), (320, 322, 321), (229, 321, 322), (322, 320, 230), (267, 215, 265), (265, 322, 267), (230, 267, 322), (322, 265, 229), (321, 229, 264), (264, 257, 321), (225, 321, 257), (257, 264, 212), (271, 232, 323), (323, 265, 271), (215, 271, 265), (265, 323, 229), (324, 229, 323), (323, 325, 324), (231, 324, 325), (325, 323, 232), (270, 216, 269), (269, 325, 270), (232, 270, 325), (325, 269, 231), (324, 231, 268), (268, 264, 324), (229, 324, 264), (264, 268, 212), (272, 233, 326), (326, 269, 272), (216, 272, 269), (269, 326, 231), (327, 231, 326), (326, 328, 327), (227, 327, 328), (328, 326, 233), (273, 217, 261), (261, 328, 273), (233, 273, 328), (328, 261, 227), (327, 227, 260), (260, 268, 327), (231, 327, 268), (268, 260, 212), (329, 235, 276), (276, 262, 329), (228, 329, 262), (262, 276, 213), (329, 228, 330), (330, 331, 329), (235, 329, 331), (331, 330, 234), (275, 222, 277), (277, 331, 275), (234, 275, 331), (331, 277, 235), (274, 234, 330), (330, 263, 274), (217, 274, 263), (263, 330, 228), (332, 237, 280), (280, 258, 332), (226, 332, 258), (258, 280, 214), (332, 226, 333), (333, 334, 332), (237, 332, 334), (334, 333, 236), (279, 218, 281), (281, 334, 279), (236, 279, 334), (334, 281, 237), (278, 236, 333), (333, 259, 278), (213, 278, 259), (259, 333, 226), (335, 239, 284), (284, 267, 335), (230, 335, 267), (267, 284, 215), (335, 230, 336), (336, 337, 335), (239, 335, 337), (337, 336, 238), (283, 219, 285), (285, 337, 283), (238, 283, 337), (337, 285, 239), (282, 238, 336), (336, 266, 282), (214, 282, 266), (266, 336, 230), (338, 241, 288), (288, 270, 338), (232, 338, 270), (270, 288, 216), (338, 232, 339), (339, 340, 338), (241, 338, 340), (340, 339, 240), (287, 220, 289), (289, 340, 287), (240, 287, 340), (340, 289, 241), (286, 240, 339), (339, 271, 286), (215, 286, 271), (271, 339, 232), (341, 243, 292), (292, 273, 341), (233, 341, 273), (273, 292, 217), (341, 233, 342), (342, 343, 341), (243, 341, 343), (343, 342, 242), (291, 221, 293), (293, 343, 291), (242, 291, 343), (343, 293, 243), (290, 242, 342), (342, 272, 290), (216, 290, 272), (272, 342, 233), (294, 244, 344), (344, 277, 294), (222, 294, 277), (277, 344, 235), (345, 235, 344), (344, 346, 345), (236, 345, 346), (346, 344, 244), (295, 218, 279), (279, 346, 295), (244, 295, 346), (346, 279, 236), (345, 236, 278), (278, 276, 345), (235, 345, 276), (276, 278, 213), (297, 245, 347), (347, 281, 297), (218, 297, 281), (281, 347, 237), (348, 237, 347), (347, 349, 348), (238, 348, 349), (349, 347, 245), (296, 219, 283), (283, 349, 296), (245, 296, 349), (349, 283, 238), (348, 238, 282), (282, 280, 348), (237, 348, 280), (280, 282, 214), (299, 246, 350), (350, 285, 299), (219, 299, 285), (285, 350, 239), (351, 239, 350), (350, 352, 351), (240, 351, 352), (352, 350, 246), (298, 220, 287), (287, 352, 298), (246, 298, 352), (352, 287, 240), (351, 240, 286), (286, 284, 351), (239, 351, 284), (284, 286, 215), (300, 247, 353), (353, 289, 300), (220, 300, 289), (289, 353, 241), (354, 241, 353), (353, 355, 354), (242, 354, 355), (355, 353, 247), (301, 221, 291), (291, 355, 301), (247, 301, 355), (355, 291, 242), (354, 242, 290), (290, 288, 354), (241, 354, 288), (288, 290, 216), (303, 248, 356), (356, 293, 303), (221, 303, 293), (293, 356, 243), (357, 243, 356), (356, 358, 357), (234, 357, 358), (358, 356, 248), (302, 222, 275), (275, 358, 302), (248, 302, 358), (358, 275, 234), (357, 234, 274), (274, 292, 357), (243, 357, 292), (292, 274, 217), (359, 250, 307), (307, 295, 359), (244, 359, 295), (295, 307, 218), (359, 244, 360), (360, 361, 359), (250, 359, 361), (361, 360, 249), (304, 223, 306), (306, 361, 304), (249, 304, 361), (361, 306, 250), (305, 249, 360), (360, 294, 305), (222, 305, 294), (294, 360, 244), (362, 251, 309), (309, 296, 362), (245, 362, 296), (296, 309, 219), (362, 245, 363), (363, 364, 362), (251, 362, 364), (364, 363, 250), (306, 223, 308), (308, 364, 306), (250, 306, 364), (364, 308, 251), (307, 250, 363), (363, 297, 307), (218, 307, 297), (297, 363, 245), (365, 252, 311), (311, 298, 365), (246, 365, 298), (298, 311, 220), (365, 246, 366), (366, 367, 365), (252, 365, 367), (367, 366, 251), (308, 223, 310), (310, 367, 308), (251, 308, 367), (367, 310, 252), (309, 251, 366), (366, 299, 309), (219, 309, 299), (299, 366, 246), (368, 253, 313), (313, 301, 368), (247, 368, 301), (301, 313, 221), (368, 247, 369), (369, 370, 368), (253, 368, 370), (370, 369, 252), (310, 223, 312), (312, 370, 310), (252, 310, 370), (370, 312, 253), (311, 252, 369), (369, 300, 311), (220, 311, 300), (300, 369, 247), (371, 249, 305), (305, 302, 371), (248, 371, 302), (302, 305, 222), (371, 248, 372), (372, 373, 371), (249, 371, 373), (373, 372, 253), (312, 223, 304), (304, 373, 312), (253, 312, 373), (373, 304, 249), (313, 253, 372), (372, 303, 313), (221, 313, 303), (303, 372, 248), (431, 428, 426, 429), (429, 426, 427, 430), (428, 425, 423, 426), (426, 423, 424, 427), (425, 384, 378, 423), (423, 378, 383, 424), (422, 419, 420, 421), (419, 418, 417, 420), (418, 374, 389, 417), (416, 413, 414, 415), (413, 411, 412, 414), (411, 381, 389, 412), (409, 408, 407, 410), (408, 406, 405, 407), (406, 390, 381, 405), (403, 402, 401, 404), (402, 399, 400, 401), (399, 390, 376, 400), (385, 398, 383, 377), (379, 394, 398, 385), (398, 393, 378, 383), (394, 382, 393, 398), (386, 397, 394, 379), (375, 387, 397, 386), (397, 391, 382, 394), (387, 380, 391, 397), (393, 396, 384, 378), (382, 392, 396, 393), (396, 389, 374, 384), (392, 381, 389, 396), (391, 395, 392, 382), (380, 388, 395, 391), (395, 390, 381, 392), (388, 376, 390, 395), (480, 486, 377, 383), (489, 479, 384, 374), (486, 478, 385, 377), (478, 484, 379, 385), (484, 477, 386, 379), (477, 488, 375, 386), (476, 483, 380, 387), (488, 476, 387, 375), (483, 475, 388, 380), (475, 487, 376, 388), (464, 473, 390, 399), (487, 463, 400, 376), (463, 462, 401, 400), (461, 464, 399, 402), (460, 461, 402, 403), (459, 460, 403, 404), (462, 459, 404, 401), (457, 473, 390, 406), (482, 458, 405, 381), (455, 457, 406, 408), (458, 456, 407, 405), (454, 455, 408, 409), (453, 454, 409, 410), (456, 453, 410, 407), (452, 482, 381, 411), (474, 451, 412, 389), (450, 452, 411, 413), (451, 449, 414, 412), (447, 450, 413, 416), (448, 447, 416, 415), (449, 448, 415, 414), (474, 446, 417, 389), (445, 489, 374, 418), (444, 445, 418, 419), (446, 443, 420, 417), (443, 442, 421, 420), (441, 444, 419, 422), (442, 441, 422, 421), (480, 439, 424, 383), (438, 479, 384, 425), (439, 436, 427, 424), (435, 438, 425, 428), (433, 434, 429, 430), (436, 433, 430, 427), (432, 435, 428, 431), (434, 432, 431, 429), (437, 434, 432, 435), (436, 433, 434, 437), (440, 437, 435, 438), (439, 436, 437, 440), (485, 440, 438, 479), (480, 439, 440, 485), (443, 444, 441, 442), (446, 445, 444, 443), (474, 489, 445, 446), (449, 448, 447, 450), (451, 449, 450, 452), (474, 451, 452, 482), (456, 453, 454, 455), (458, 456, 455, 457), (482, 458, 457, 473), (462, 461, 460, 459), (463, 464, 461, 462), (487, 473, 464, 463), (480, 465, 478, 486), (465, 469, 484, 478), (485, 470, 465, 480), (470, 481, 469, 465), (469, 466, 477, 484), (466, 476, 488, 477), (481, 472, 466, 469), (472, 483, 476, 466), (479, 467, 470, 485), (467, 471, 481, 470), (489, 474, 467, 479), (474, 482, 471, 467), (471, 468, 472, 481), (468, 475, 483, 472), (482, 473, 468, 471), (473, 487, 475, 468), (493, 504, 550), (585, 493, 550), (493, 585, 492, 490), (490, 494, 504, 493), (576, 497, 490, 492), (497, 525, 494, 490), (494, 525, 564), (504, 494, 524), (494, 564, 524), (498, 491, 497, 576), (491, 495, 525, 497), (559, 496, 491, 498), (496, 506, 495, 491), (495, 506, 526), (525, 495, 564), (495, 526, 564), (496, 559, 546), (506, 496, 546), (492, 585, 521), (576, 492, 544), (492, 521, 544), (498, 576, 544), (559, 498, 523), (498, 544, 523), (502, 528, 508), (575, 502, 557), (502, 508, 557), (503, 499, 502, 575), (499, 500, 528, 502), (558, 501, 499, 503), (501, 509, 500, 499), (500, 509, 529), (528, 500, 565), (500, 529, 565), (501, 558, 583), (509, 501, 548), (501, 583, 548), (503, 575, 543), (558, 503, 522), (503, 543, 522), (504, 524, 572, 550), (524, 505, 549, 572), (505, 582, 549), (564, 527, 505, 524), (527, 579, 582, 505), (546, 570, 526, 506), (526, 507, 527, 564), (507, 579, 527), (570, 545, 507, 526), (545, 579, 507), (557, 508, 546, 559), (508, 565, 570, 546), (528, 565, 508), (565, 530, 545, 570), (530, 540, 579, 545), (548, 571, 529, 509), (529, 510, 530, 565), (510, 553, 540, 530), (571, 547, 510, 529), (547, 580, 553, 510), (562, 511, 548, 583), (511, 531, 571, 548), (578, 532, 511, 562), (532, 566, 531, 511), (531, 512, 547, 571), (512, 554, 580, 547), (566, 534, 512, 531), (534, 574, 554, 512), (563, 513, 532, 578), (513, 533, 566, 532), (584, 552, 513, 563), (552, 573, 533, 513), (533, 514, 534, 566), (514, 555, 574, 534), (573, 551, 514, 533), (551, 581, 555, 514), (560, 515, 552, 584), (515, 535, 573, 552), (577, 536, 515, 560), (536, 567, 535, 515), (535, 516, 551, 573), (516, 556, 581, 551), (567, 537, 516, 535), (537, 539, 556, 516), (561, 517, 536, 577), (517, 567, 536), (585, 550, 517, 561), (550, 572, 567, 517), (572, 549, 537, 567), (549, 582, 539, 537), (556, 518, 555, 581), (518, 538, 574, 555), (539, 518, 556), (539, 568, 538, 518), (538, 519, 554, 574), (519, 553, 580, 554), (568, 540, 519, 538), (540, 553, 519), (582, 579, 568, 539), (579, 540, 568), (563, 520, 560, 584), (520, 541, 577, 560), (578, 542, 520, 563), (542, 569, 541, 520), (541, 521, 561, 577), (521, 585, 561), (569, 544, 521, 541), (562, 522, 542, 578), (522, 543, 569, 542), (583, 558, 522, 562), (543, 523, 544, 569), (575, 557, 523, 543), (557, 559, 523)])
me_cube_002.polygons.foreach_set('use_smooth', [True] * 774)
me_cube_002.materials.append(mat_material)
me_cube_002.use_remesh_preserve_volume = False
me_cube_002.use_remesh_preserve_attributes = False
me_cube_002.use_mirror_vertex_groups = False
me_cube_002.update()
arm_armature = bpy.data.armatures.new('Armature')  # bones are not reproduced

# ---- objects
ob_plane = bpy.data.objects.new('Plane', me_plane)
ob_lamp_001 = bpy.data.objects.new('Lamp.001', light_lamp)
ob_armature = bpy.data.objects.new('Armature', arm_armature)
ob_eyes = bpy.data.objects.new('eyes', me_cube)
ob_body = bpy.data.objects.new('body', me_cube_002)
ob_lamp = bpy.data.objects.new('Lamp', light_spot)
ob_camera = bpy.data.objects.new('Camera', cam_camera)

# ---- transforms, parenting, visibility, modifiers, constraints
ob_plane.location = (4.63, 0.2129, 0.2442)
ob_plane.rotation_euler = (1.571, -0.0, -0.0)
ob_plane.lock_rotations_4d = False
ob_plane.empty_display_type = 'ARROWS'
ob_plane.color = (0.0, 0.0, 0.0, 1.0)
ob_plane.lineart.crease_threshold = 0.0
ob_lamp_001.location = (-2.389, -11.96, 5.995)
ob_lamp_001.rotation_euler = (1.571, 1.456e-09, -0.2215)
ob_lamp_001.lock_rotations_4d = False
ob_lamp_001.empty_display_type = 'ARROWS'
ob_lamp_001.color = (0.0, 0.0, 0.0, 1.0)
ob_lamp_001.lineart.crease_threshold = 0.0
ob_armature.location = (3.113, -0.6639, 0.03313)
ob_armature.lock_rotations_4d = False
ob_armature.empty_display_type = 'ARROWS'
ob_armature.color = (0.0, 0.0, 0.0, 1.0)
ob_armature.display_type = 'WIRE'
ob_armature.lineart.crease_threshold = 0.0
ob_eyes.parent = ob_armature
ob_eyes.matrix_parent_inverse = Matrix(((-1.0, -0.006765, -0.006764, 0.3588), (-0.006764, 2.84e-08, 1.0, -9.058), (-0.006764, 1.0, -4.579e-05, -0.01226), (0.0, 0.0, 0.0, 1.0)))
ob_eyes.location = (0.0, 0.0, 0.0)
ob_eyes.rotation_euler = (1.571, -0.0, -0.0)
ob_eyes.lock_rotations_4d = False
ob_eyes.empty_display_type = 'ARROWS'
ob_eyes.color = (0.0, 0.0, 0.0, 1.0)
ob_eyes.lineart.crease_threshold = 0.0
_vg = ob_eyes.vertex_groups.new(name='Group')
_vg = ob_eyes.vertex_groups.new(name='Bone.010')
_vg = ob_eyes.vertex_groups.new(name='Bone.005')
_vg = ob_eyes.vertex_groups.new(name='Bone.009')
_vg = ob_eyes.vertex_groups.new(name='Bone.004')
_vg = ob_eyes.vertex_groups.new(name='Bone.008')
_vg = ob_eyes.vertex_groups.new(name='Bone.007')
_vg = ob_eyes.vertex_groups.new(name='Bone.006')
_vg = ob_eyes.vertex_groups.new(name='Bone.001')
_vg = ob_eyes.vertex_groups.new(name='Bone.002')
_vg = ob_eyes.vertex_groups.new(name='Bone.003')
_vg = ob_eyes.vertex_groups.new(name='Bone')
_vg = ob_eyes.vertex_groups.new(name='head')
_vg = ob_eyes.vertex_groups.new(name='back')
_m = ob_eyes.modifiers.new('Subsurf', 'SUBSURF')
_m.uv_smooth = 'PRESERVE_CORNERS'
_m.quality = 2
_m.levels = 2
_m.show_only_control_edges = False
ob_body.location = (0.0, 0.0, 0.0)
ob_body.rotation_euler = (1.571, -0.0, -0.0)
ob_body.lock_rotations_4d = False
ob_body.empty_display_type = 'ARROWS'
ob_body.color = (0.0, 0.0, 0.0, 1.0)
ob_body.lineart.crease_threshold = 0.0
_vg = ob_body.vertex_groups.new(name='Group')
for _i, _w in zip([132, 135, 136, 137, 138, 142, 143, 148, 149, 150, 151, 152, 153, 154, 155, 156, 157, 158, 164, 165, 169, 170, 171, 172, 175, 178, 407, 410, 413, 414, 415, 416, 420, 421, 427, 428, 429, 430, 431, 432, 433, 434, 435, 436, 437, 442, 443, 447, 448, 449, 450, 453], [0.0, 0.0, 0.0, 0.2, 0.2, 0.0, 0.0, 0.4547, 0.458, 0.2839, 0.7263, 0.698, 0.6447, 0.6035, 0.7019, 0.7101, 0.3468, 0.6019, 0.0, 0.0, 0.2, 0.2, 0.0, 0.0, 0.02727, 0.0, 0.0, 0.02727, 0.0, 0.0, 0.2, 0.2, 0.0, 0.0, 0.6019, 0.3468, 0.7101, 0.7019, 0.6035, 0.6447, 0.698, 0.7263, 0.2839, 0.458, 0.4547, 0.0, 0.0, 0.2, 0.2, 0.0, 0.0, 0.0]): _vg.add([_i], _w, 'REPLACE')
_vg = ob_body.vertex_groups.new(name='Bone.010')
for _i, _w in zip([148, 149, 150, 151, 152, 153, 154, 155, 156, 157, 158, 159, 423, 424, 426, 427, 428, 429, 430, 431, 432, 433, 434, 435, 436, 437, 439, 440, 480, 485], [0.5005, 1.0, 1.0, 1.0, 1.0, 1.0, 1.0, 1.0, 1.0, 1.0, 1.0, 1.0, 0.0, 0.0, 0.0, 2.98e-08, 0.0, 0.0, 0.0, 0.0, 0.0, 0.0, 0.0, 0.0, 0.0, 0.0, 0.0, 0.0, 0.0, 0.0]): _vg.add([_i], _w, 'REPLACE')
_vg = ob_body.vertex_groups.new(name='Bone.005')
for _i, _w in zip([100, 105, 106, 145, 146, 147, 160, 161, 162, 201, 202, 207, 374, 377, 378, 380, 381, 383, 384, 387, 389, 393, 398, 423, 424, 425, 426, 427, 438, 439, 440, 466, 467, 468, 472, 474, 476, 479, 480, 482, 483, 485, 486, 488, 489], [0.2094, 0.2081, 0.2125, 0.6948, 1.0, 0.6231, 0.6231, 1.0, 1.0, 0.2125, 0.2081, 0.2463, 0.0, 0.0, 0.0, 0.0, 0.0, 0.0, 0.0, 0.0, 0.0, 0.0, 0.0, 0.0, 0.0, 0.0, 0.0, 0.0, 0.0, 0.0, 0.0, 0.0, 0.0, 0.0, 0.0, 0.0, 0.0, 0.0, 0.0, 0.0, 0.0, 0.0, 0.0, 0.0, 0.0]): _vg.add([_i], _w, 'REPLACE')
_vg = ob_body.vertex_groups.new(name='Bone.009')
for _i, _w in zip([136, 141, 142, 143, 144, 163, 164, 165, 166, 171, 412, 414, 415, 417, 418, 419, 420, 421, 422, 441, 442, 443, 444, 445, 446, 448, 449, 451, 474], [0.02727, 0.9317, 1.0, 1.0, 1.0, 1.0, 1.0, 1.0, 0.9317, 0.02727, 0.0, 0.0, 0.0, 0.0, 0.0, 0.0, 0.0, 0.0, 0.0, 0.0, 0.0, 0.0, 0.0, 0.0, 0.0, 0.0, 0.0, 0.0, 0.0]): _vg.add([_i], _w, 'REPLACE')
_vg = ob_body.vertex_groups.new(name='Bone.004')
for _i, _w in zip([96, 111, 139, 140, 142, 167, 168, 196, 211, 374, 377, 383, 384, 389, 412, 417, 418, 419, 420, 443, 445, 446, 465, 467, 470, 474, 479, 480, 485, 486, 489], [0.07451, 0.03508, 0.9474, 1.0, 0.0, 1.0, 0.9474, 0.03508, 0.07451, 0.0, 0.0, 0.0, 0.0, 0.0, 0.0, 0.0, 0.0, 0.0, 0.0, 0.0, 0.0, 0.0, 0.0, 0.0, 0.0, 0.0, 0.0, 0.0, 0.0, 0.0, 0.0]): _vg.add([_i], _w, 'REPLACE')
_vg = ob_body.vertex_groups.new(name='Bone.008')
for _i, _w in zip([135, 136, 137, 138, 169, 170, 171, 172, 407, 410, 411, 412, 413, 414, 415, 416, 420, 421, 441, 442, 443, 446, 447, 448, 449, 450, 451, 452, 453, 456], [1.0, 1.0, 1.0, 1.0, 1.0, 1.0, 1.0, 1.0, 0.0, 0.0, 0.0, 0.0, 0.0, 0.0, 0.0, 0.0, 0.0, 0.0, 0.0, 0.0, 0.0, 0.0, 0.0, 0.0, 0.0, 0.0, 0.0, 0.0, 0.0, 0.0]): _vg.add([_i], _w, 'REPLACE')
_vg = ob_body.vertex_groups.new(name='Bone.007')
for _i, _w in zip([124, 129, 130, 131, 132, 133, 174, 175, 176, 177, 178, 183, 402, 403, 405, 406, 407, 408, 409, 410, 411, 413, 450, 452, 453, 454, 455, 456, 457, 458, 460, 461], [0.0, 1.0, 1.0, 1.0, 1.0, 0.0, 0.0, 1.0, 1.0, 1.0, 1.0, 0.0, 0.0, 0.0, 0.0, 0.0, 0.0, 0.0, 0.0, 0.0, 0.0, 0.0, 0.0, 0.0, 0.0, 0.0, 0.0, 0.0, 0.0, 0.0, 0.0, 0.0]): _vg.add([_i], _w, 'REPLACE')
_vg = ob_body.vertex_groups.new(name='Bone.006')
for _i, _w in zip([123, 124, 125, 126, 181, 182, 183, 184, 376, 400, 401, 402, 403, 404, 406, 408, 413, 455, 456, 457, 458, 459, 460, 461, 462, 463, 464, 473, 487], [1.0, 0.3725, 0.75, 1.0, 1.0, 0.7657, 0.3725, 1.0, 0.0, 0.0, 0.0, 0.0, 0.0, 0.0, 0.0, 0.0, 0.0, 0.0, 0.0, 0.0, 0.0, 0.0, 0.0, 0.0, 0.0, 0.0, 0.0, 0.0, 0.0]): _vg.add([_i], _w, 'REPLACE')
_vg = ob_body.vertex_groups.new(name='Bone.001')
for _i, _w in zip([121, 122, 185, 186, 376, 390, 399, 400, 405, 406, 457, 462, 463, 464, 473, 487], [1.0, 1.0, 1.0, 1.0, 0.0, 0.0, 0.0, 0.0, 0.0, 0.0, 0.0, 0.0, 0.0, 0.0, 0.0, 0.0]): _vg.add([_i], _w, 'REPLACE')
_vg = ob_body.vertex_groups.new(name='Bone.002')
for _i, _w in zip([127, 128, 179, 180, 381, 390, 399, 402, 405, 406, 407, 408, 411, 412, 413, 417, 446, 452, 455, 456, 457, 458, 464, 473, 474, 482], [1.0, 1.0, 1.0, 1.0, 0.0, 0.0, 0.0, 0.0, 0.0, 0.0, 0.0, 0.0, 0.0, 0.0, 0.0, 0.0, 0.0, 0.0, 0.0, 0.0, 0.0, 0.0, 0.0, 0.0, 0.0, 0.0]): _vg.add([_i], _w, 'REPLACE')
_vg = ob_body.vertex_groups.new(name='Bone.003')
for _i, _w in zip([111, 133, 134, 173, 174, 196, 381, 389, 405, 407, 411, 412, 413, 417, 443, 446, 451, 452, 458, 474], [0.1569, 0.8559, 1.0, 1.0, 0.8559, 0.1569, 0.0, 0.0, 0.0, 0.0, 0.0, 0.0, 0.0, 0.0, 0.0, 0.0, 0.0, 0.0, 0.0, 0.0]): _vg.add([_i], _w, 'REPLACE')
_vg = ob_body.vertex_groups.new(name='Bone')
for _i, _w in zip([96, 97, 98, 99, 100, 101, 102, 103, 104, 105, 106, 107, 108, 109, 110, 111, 112, 113, 114, 115, 116, 117, 118, 119, 120, 187, 188, 189, 190, 191, 192, 193, 194, 195, 196, 197, 198, 199, 200, 201, 202, 203, 204, 205, 206, 207, 208, 209, 210, 211, 374, 375, 376, 377, 378, 379, 380, 381, 382, 383, 384, 385, 386, 387, 388, 389, 390, 391, 392, 393, 394, 395, 396, 397, 398, 399, 400, 401, 402, 403, 404, 405, 406, 407, 408, 409, 411, 412, 413, 414, 415, 417, 418, 419, 420, 421, 422, 423, 424, 425, 426, 427, 428, 429, 430, 431, 432, 433, 434, 435, 436, 437, 438, 439, 440, 441, 442, 443, 444, 445, 446, 449, 450, 451, 452, 453, 454, 455, 456, 457, 458, 459, 460, 461, 462, 463, 464, 465, 466, 467, 468, 469, 470, 471, 472, 473, 474, 475, 476, 477, 478, 479, 480, 481, 482, 483, 484, 485, 486, 487, 488, 489], [0.75, 1.0, 0.75, 0.5, 0.03137, 1.0, 1.0, 0.75, 1.0, 0.003922, 0.3569, 1.0, 1.0, 1.0, 1.0, 0.75, 0.5176, 1.0, 1.0, 0.75, 1.0, 1.0, 0.75, 1.0, 0.6275, 1.0, 1.0, 1.0, 1.0, 1.0, 1.0, 1.0, 1.0, 0.5647, 0.75, 1.0, 1.0, 1.0, 1.0, 0.3569, 0.003922, 1.0, 0.75, 1.0, 1.0, 0.05882, 0.5, 0.75, 1.0, 0.75, 0.0, 0.0, 0.0, 0.0, 0.0, 0.0, 0.0, 0.0, 0.0, 0.0, 0.0, 0.0, 0.0, 0.0, 0.0, 0.0, 0.0, 0.0, 0.0, 0.0, 0.0, 0.0, 0.0, 0.0, 0.0, 0.0, 0.0, 0.0, 0.0, 0.0, 0.0, 0.0, 0.0, 0.0, 0.0, 0.0, 0.0, 0.0, 0.0, 0.0, 0.0, 0.0, 0.0, 0.0, 0.0, 0.0, 0.0, 0.0, 0.0, 0.0, 0.0, 0.0, 0.0, 0.0, 0.0, 0.0, 0.0, 0.0, 0.0, 0.0, 0.0, 0.0, 0.0, 0.0, 0.0, 0.0, 0.0, 0.0, 0.0, 0.0, 0.0, 0.0, 0.0, 0.0, 0.0, 0.0, 0.0, 0.0, 0.0, 0.0, 0.0, 0.0, 0.0, 0.0, 0.0, 0.0, 0.0, 0.0, 0.0, 0.0, 0.0, 0.0, 0.0, 0.0, 0.0, 0.0, 0.0, 0.0, 0.0, 0.0, 0.0, 0.0, 0.0, 0.0, 0.0, 0.0, 0.0, 0.0, 0.0, 0.0, 0.0, 0.0]): _vg.add([_i], _w, 'REPLACE')
_vg = ob_body.vertex_groups.new(name='head')
_vg.add([212, 213, 214, 215, 216, 217, 218, 219, 220, 221, 222, 223, 224, 225, 226, 227, 228, 229, 230, 231, 232, 233, 234, 235, 236, 237, 238, 239, 240, 241, 242, 243, 244, 245, 246, 247, 248, 249, 250, 251, 252, 253, 254, 255, 256, 257, 258, 259, 260, 261, 262, 263, 264, 265, 266, 267, 268, 269, 270, 271, 272, 273, 274, 275, 276, 277, 278, 279, 280, 281, 282, 283, 284, 285, 286, 287, 288, 289, 290, 291, 292, 293, 294, 295, 296, 297, 298, 299, 300, 301, 302, 303, 304, 305, 306, 307, 308, 309, 310, 311, 312, 313, 314, 315, 316, 317, 318, 319, 320, 321, 322, 323, 324, 325, 326, 327, 328, 329, 330, 331, 332, 333, 334, 335, 336, 337, 338, 339, 340, 341, 342, 343, 344, 345, 346, 347, 348, 349, 350, 351, 352, 353, 354, 355, 356, 357, 358, 359, 360, 361, 362, 363, 364, 365, 366, 367, 368, 369, 370, 371, 372, 373], 1.0, 'REPLACE')
_vg = ob_body.vertex_groups.new(name='Bone.035')
for _i, _w in zip([505, 507, 510, 512, 514, 516, 518, 519, 527, 530, 534, 537, 538, 539, 540, 545, 547, 549, 551, 553, 554, 555, 556, 568, 574, 579, 580, 581, 582], [1.0, 1.0, 1.0, 1.0, 0.9412, 1.0, 1.0, 1.0, 1.0, 1.0, 0.9137, 1.0, 1.0, 1.0, 1.0, 1.0, 1.0, 1.0, 1.0, 1.0, 1.0, 1.0, 1.0, 1.0, 1.0, 1.0, 1.0, 1.0, 1.0]): _vg.add([_i], _w, 'REPLACE')
_vg = ob_body.vertex_groups.new(name='Bone.034')
for _i, _w in zip([490, 491, 492, 493, 494, 495, 496, 497, 498, 499, 500, 501, 502, 503, 504, 505, 506, 507, 508, 509, 510, 511, 512, 513, 514, 515, 516, 517, 520, 521, 522, 523, 524, 525, 526, 527, 528, 529, 530, 531, 532, 533, 534, 535, 536, 537, 541, 542, 543, 544, 545, 546, 547, 548, 549, 550, 551, 552, 557, 558, 559, 560, 561, 562, 563, 564, 565, 566, 567, 569, 570, 571, 572, 573, 575, 576, 577, 578, 583, 584, 585], [1.0, 1.0, 1.0, 1.0, 1.0, 1.0, 1.0, 1.0, 1.0, 1.0, 1.0, 1.0, 1.0, 1.0, 1.0, 0.5, 1.0, 0.5, 1.0, 1.0, 0.9078, 1.0, 0.5, 1.0, 0.7157, 1.0, 0.6353, 1.0, 1.0, 1.0, 1.0, 1.0, 1.0, 1.0, 1.0, 0.5, 1.0, 0.898, 0.5588, 1.0, 1.0, 1.0, 0.4, 1.0, 1.0, 0.8765, 1.0, 1.0, 1.0, 1.0, 0.5235, 1.0, 0.5, 1.0, 0.602, 1.0, 0.998, 1.0, 1.0, 1.0, 1.0, 1.0, 1.0, 1.0, 1.0, 1.0, 1.0, 1.0, 1.0, 1.0, 1.0, 1.0, 1.0, 1.0, 1.0, 1.0, 1.0, 1.0, 1.0, 1.0, 1.0]): _vg.add([_i], _w, 'REPLACE')
_vg = ob_body.vertex_groups.new(name='Bone.021')
for _i, _w in zip([374, 375, 376, 377, 378, 379, 380, 381, 382, 383, 384, 385, 386, 387, 388, 389, 390, 391, 392, 393, 394, 395, 396, 397, 398, 405, 411, 417, 446, 452, 458, 465, 466, 467, 468, 469, 470, 471, 472, 473, 474, 475, 476, 477, 478, 479, 480, 481, 482, 483, 484, 485, 486, 487, 488, 489], [0.9686, 0.9804, 0.9686, 1.0, 0.5843, 1.0, 1.0, 0.7333, 1.0, 0.4745, 0.5, 1.0, 1.0, 1.0, 1.0, 0.2902, 0.3412, 1.0, 1.0, 1.0, 1.0, 1.0, 1.0, 1.0, 1.0, 0.0, 0.0, 0.0, 0.0, 0.0, 0.0, 0.8392, 1.0, 1.0, 1.0, 1.0, 0.9804, 1.0, 1.0, 0.3412, 0.2902, 1.0, 1.0, 1.0, 1.0, 0.5, 0.4745, 1.0, 0.7333, 1.0, 1.0, 0.0, 1.0, 0.9686, 0.9804, 0.9686]): _vg.add([_i], _w, 'REPLACE')
_vg = ob_body.vertex_groups.new(name='Bone.030')
for _i, _w in zip([378, 383, 423, 424, 425, 438, 439, 440, 480, 485], [0.2627, 0.4863, 1.0, 1.0, 1.0, 1.0, 1.0, 1.0, 0.4863, 0.7765]): _vg.add([_i], _w, 'REPLACE')
_vg = ob_body.vertex_groups.new(name='Bone.031')
for _i, _w in zip([426, 427, 428, 429, 430, 431, 432, 433, 434, 435, 436, 437], [0.9412, 1.0, 1.0, 1.0, 0.9059, 1.0, 1.0, 0.9059, 1.0, 1.0, 1.0, 1.0]): _vg.add([_i], _w, 'REPLACE')
_vg = ob_body.vertex_groups.new(name='Bone.029')
_vg.add([419, 420, 421, 422, 441, 442, 443, 444], 1.0, 'REPLACE')
_vg = ob_body.vertex_groups.new(name='Bone.027')
for _i, _w in zip([410, 413, 414, 415, 416, 447, 448, 449, 450, 453], [0.03529, 1.0, 1.0, 1.0, 1.0, 1.0, 1.0, 1.0, 1.0, 0.03529]): _vg.add([_i], _w, 'REPLACE')
_vg = ob_body.vertex_groups.new(name='Bone.025')
for _i, _w in zip([403, 407, 408, 409, 410, 413, 414, 449, 450, 453, 454, 455, 456, 460], [0.01176, 1.0, 1.0, 1.0, 0.9216, 0.0, 0.0, 0.0, 0.0, 0.9216, 1.0, 1.0, 1.0, 0.01176]): _vg.add([_i], _w, 'REPLACE')
_vg = ob_body.vertex_groups.new(name='Bone.023')
for _i, _w in zip([401, 402, 403, 404, 459, 460, 461, 462], [1.0, 1.0, 0.902, 1.0, 1.0, 0.902, 1.0, 1.0]): _vg.add([_i], _w, 'REPLACE')
_vg = ob_body.vertex_groups.new(name='Bone.022')
for _i, _w in zip([376, 399, 400, 463, 464, 487], [1.0, 0.9608, 1.0, 1.0, 0.9608, 1.0]): _vg.add([_i], _w, 'REPLACE')
_vg = ob_body.vertex_groups.new(name='Bone.024')
for _i, _w in zip([381, 399, 400, 405, 406, 457, 458, 463, 464, 482], [0.0, 0.0, 0.0, 1.0, 0.9294, 0.9294, 1.0, 0.0, 0.0, 0.0]): _vg.add([_i], _w, 'REPLACE')
_vg = ob_body.vertex_groups.new(name='Bone.026')
for _i, _w in zip([411, 412, 417, 446, 451, 452], [1.0, 0.8549, 0.1529, 0.1529, 0.8549, 1.0]): _vg.add([_i], _w, 'REPLACE')
_vg = ob_body.vertex_groups.new(name='Bone.028')
for _i, _w in zip([417, 418, 445, 446], [0.9804, 1.0, 1.0, 0.9804]): _vg.add([_i], _w, 'REPLACE')
_vg = ob_body.vertex_groups.new(name='Bone.032')
for _i, _w in zip([0, 1, 2, 7, 8, 9, 10, 12, 13, 14, 15, 16, 18, 19, 20, 21, 22, 23, 24, 25, 26, 27, 28, 33, 34, 35, 36, 37, 38, 39, 40, 41, 42, 43, 44, 48, 49, 50, 51, 52, 53, 54, 55, 56, 57, 58, 59, 60, 61, 62, 63, 64, 65, 68, 69, 70, 71, 72, 73, 74, 75, 76, 77, 78, 79, 80, 81, 82, 83, 84, 85, 86, 87, 88, 89, 90, 91, 92, 93, 94, 95, 516, 551], [1.0, 0.9647, 1.0, 1.0, 0.9451, 1.0, 1.0, 1.0, 1.0, 1.0, 1.0, 1.0, 1.0, 1.0, 1.0, 1.0, 1.0, 1.0, 1.0, 1.0, 1.0, 1.0, 1.0, 1.0, 0.3333, 1.0, 0.4451, 1.0, 0.5, 1.0, 0.5, 1.0, 1.0, 1.0, 0.9176, 0.6725, 1.0, 1.0, 0.3137, 1.0, 1.0, 1.0, 0.5, 1.0, 1.0, 0.7627, 1.0, 1.0, 1.0, 1.0, 1.0, 1.0, 1.0, 1.0, 0.4765, 1.0, 0.2863, 1.0, 0.4706, 1.0, 0.4667, 1.0, 1.0, 0.5, 1.0, 0.598, 1.0, 1.0, 1.0, 1.0, 1.0, 1.0, 1.0, 1.0, 1.0, 1.0, 1.0, 1.0, 1.0, 1.0, 1.0, 0.0, 0.0]): _vg.add([_i], _w, 'REPLACE')
_vg = ob_body.vertex_groups.new(name='Bone.033')
for _i, _w in zip([3, 4, 5, 6, 11, 17, 29, 30, 31, 32, 34, 36, 38, 40, 45, 46, 47, 48, 51, 55, 58, 66, 67, 69, 71, 73, 75, 78, 80], [1.0, 1.0, 1.0, 1.0, 1.0, 0.6863, 1.0, 1.0, 1.0, 1.0, 1.0, 1.0, 1.0, 0.9882, 1.0, 1.0, 0.7725, 1.0, 1.0, 1.0, 1.0, 0.2, 0.6627, 1.0, 1.0, 1.0, 0.9961, 1.0, 1.0]): _vg.add([_i], _w, 'REPLACE')
_m = ob_body.modifiers.new('Armature', 'ARMATURE')
_m.object = ob_armature
_m.use_bone_envelopes = True
_m = ob_body.modifiers.new('Subsurf', 'SUBSURF')
_m.uv_smooth = 'PRESERVE_CORNERS'
_m.quality = 2
_m.show_only_control_edges = False
ob_lamp.location = (-4.692, -11.68, 5.904)
ob_lamp.rotation_euler = (1.395, 0.3823, -0.3178)
ob_lamp.lock_rotations_4d = False
ob_lamp.empty_display_type = 'ARROWS'
ob_lamp.color = (0.0, 0.0, 0.0, 0.0)
ob_lamp.lineart.crease_threshold = 0.0
ob_camera.location = (14.33, -10.83, 5.344)
ob_camera.rotation_euler = (1.517, -0.01651, 0.9014)
ob_camera.lock_rotations_4d = False
ob_camera.empty_display_type = 'ARROWS'
ob_camera.color = (0.0, 0.0, 0.0, 0.0)
ob_camera.display_type = 'WIRE'
ob_camera.lineart.crease_threshold = 0.0

# ---- collection membership
col_collection_1.objects.link(ob_plane)
col_collection_1.objects.link(ob_lamp_001)
col_collection_1.objects.link(ob_armature)
col_collection_1.objects.link(ob_eyes)
col_collection_1.objects.link(ob_body)
col_collection_1.objects.link(ob_lamp)
col_collection_1.objects.link(ob_camera)

# ---- scene / render settings (as saved in the file)
scene.camera = ob_camera
scene.frame_start = 1; scene.frame_end = 80; scene.frame_set(91)
scene.render.engine = 'BLENDER_EEVEE_NEXT'
scene.render.image_settings.color_mode = 'RGB'
scene.render.image_settings.compression = 90
scene.render.resolution_x = 800
scene.render.resolution_y = 600
scene.render.pixel_aspect_x = 100.0
scene.render.pixel_aspect_y = 100.0
scene.render.fps = 25
scene.render.dither_intensity = 0.0
scene.render.use_compositing = False
scene.render.use_sequencer = False
scene.render.bake_bias = 0.0
scene.render.use_stamp_time = False
scene.render.use_stamp_date = False
scene.render.use_stamp_frame = False
scene.render.use_stamp_camera = False
scene.render.use_stamp_scene = False
scene.render.use_stamp_filename = False
scene.render.use_stamp_render_time = False
scene.render.stamp_font_size = 0
scene.cycles.use_denoising = False
scene.cycles.samples = 10
scene.cycles.sampling_pattern = 'TABULATED_SOBOL'
scene.cycles.light_sampling_threshold = 0.0
scene.cycles.use_adaptive_sampling = False
scene.cycles.use_light_tree = False
scene.cycles.blur_glossy = 0.0
scene.cycles.volume_bounces = 1
scene.cycles.pixel_filter_type = 'GAUSSIAN'
scene.cycles.sample_clamp_indirect = 0.0
scene.view_settings.view_transform = 'Raw'
bpy.context.view_layer.update()
